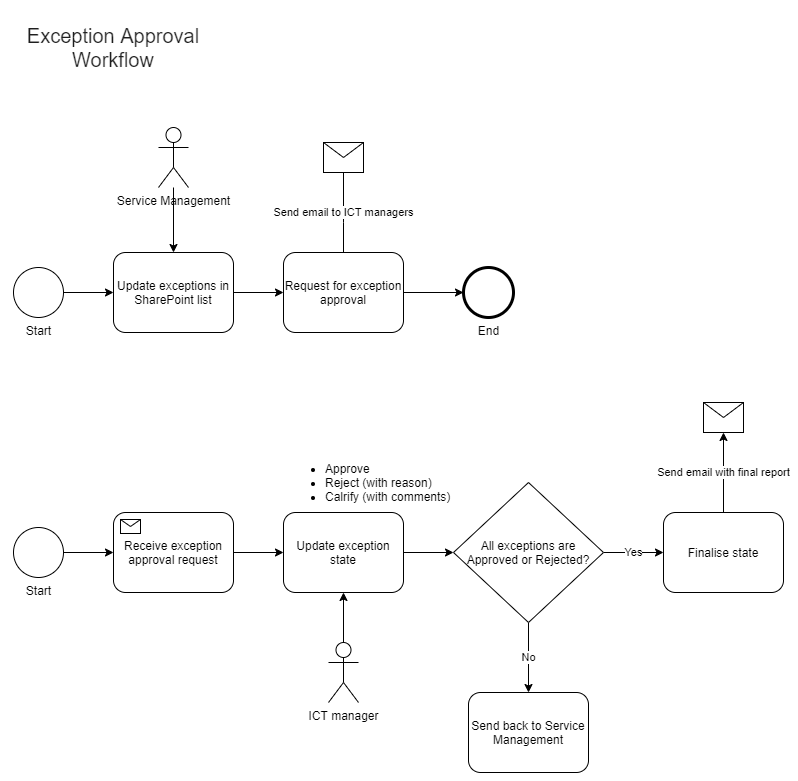

The diagram above was exported from draw.io. Its source (the exported page's mxGraphModel, read from the mxfile embedded in the PNG):
<mxGraphModel dx="1778" dy="921" grid="1" gridSize="10" guides="1" tooltips="1" connect="1" arrows="1" fold="1" page="1" pageScale="1" pageWidth="850" pageHeight="1100" background="#ffffff" math="0" shadow="0">
  <root>
    <mxCell id="0" />
    <mxCell id="1" parent="0" />
    <mxCell id="7a84cebc1def654-1" value="Start" style="shape=mxgraph.bpmn.shape;html=1;verticalLabelPosition=bottom;labelBackgroundColor=#ffffff;verticalAlign=top;perimeter=ellipsePerimeter;outline=standard;symbol=general;" parent="1" vertex="1">
      <mxGeometry x="210" y="265" width="50" height="50" as="geometry" />
    </mxCell>
    <mxCell id="7a84cebc1def654-2" value="Update exceptions in SharePoint list" style="shape=ext;rounded=1;html=1;whiteSpace=wrap;" parent="1" vertex="1">
      <mxGeometry x="310" y="250" width="120" height="80" as="geometry" />
    </mxCell>
    <mxCell id="tgY-BeAAQrtWUI7ia2YD-52" value="" style="edgeStyle=orthogonalEdgeStyle;rounded=0;orthogonalLoop=1;jettySize=auto;html=1;" parent="1" source="7a84cebc1def654-3" target="tgY-BeAAQrtWUI7ia2YD-50" edge="1">
      <mxGeometry relative="1" as="geometry" />
    </mxCell>
    <mxCell id="7a84cebc1def654-3" value="Request for exception approval" style="shape=ext;rounded=1;html=1;whiteSpace=wrap;" parent="1" vertex="1">
      <mxGeometry x="480" y="250" width="120" height="80" as="geometry" />
    </mxCell>
    <mxCell id="7a84cebc1def654-5" value="" style="shape=message;whiteSpace=wrap;html=1;" parent="1" vertex="1">
      <mxGeometry x="520" y="140" width="40" height="30" as="geometry" />
    </mxCell>
    <mxCell id="7a84cebc1def654-36" style="edgeStyle=orthogonalEdgeStyle;rounded=0;html=1;jettySize=auto;orthogonalLoop=1;" parent="1" source="7a84cebc1def654-1" target="7a84cebc1def654-2" edge="1">
      <mxGeometry relative="1" as="geometry" />
    </mxCell>
    <mxCell id="7a84cebc1def654-38" value="Send email to ICT managers" style="edgeStyle=orthogonalEdgeStyle;rounded=0;html=1;jettySize=auto;orthogonalLoop=1;endArrow=none;endFill=0;" parent="1" source="7a84cebc1def654-5" target="7a84cebc1def654-3" edge="1">
      <mxGeometry relative="1" as="geometry">
        <Array as="points">
          <mxPoint x="540" y="220" />
          <mxPoint x="540" y="220" />
        </Array>
      </mxGeometry>
    </mxCell>
    <mxCell id="7a84cebc1def654-39" style="edgeStyle=orthogonalEdgeStyle;rounded=0;html=1;jettySize=auto;orthogonalLoop=1;" parent="1" source="7a84cebc1def654-2" target="7a84cebc1def654-3" edge="1">
      <mxGeometry relative="1" as="geometry" />
    </mxCell>
    <mxCell id="tgY-BeAAQrtWUI7ia2YD-3" value="" style="edgeStyle=orthogonalEdgeStyle;rounded=0;orthogonalLoop=1;jettySize=auto;html=1;" parent="1" source="tgY-BeAAQrtWUI7ia2YD-1" target="7a84cebc1def654-2" edge="1">
      <mxGeometry relative="1" as="geometry" />
    </mxCell>
    <mxCell id="tgY-BeAAQrtWUI7ia2YD-1" value="Service Management" style="shape=umlActor;verticalLabelPosition=bottom;verticalAlign=top;html=1;outlineConnect=0;" parent="1" vertex="1">
      <mxGeometry x="355" y="125" width="30" height="60" as="geometry" />
    </mxCell>
    <mxCell id="tgY-BeAAQrtWUI7ia2YD-50" value="End" style="shape=mxgraph.bpmn.shape;html=1;verticalLabelPosition=bottom;labelBackgroundColor=#ffffff;verticalAlign=top;perimeter=ellipsePerimeter;outline=end;symbol=general;" parent="1" vertex="1">
      <mxGeometry x="660" y="265.00000000000006" width="50" height="50" as="geometry" />
    </mxCell>
    <mxCell id="tgY-BeAAQrtWUI7ia2YD-65" value="" style="edgeStyle=orthogonalEdgeStyle;rounded=0;orthogonalLoop=1;jettySize=auto;html=1;entryX=0;entryY=0.5;entryDx=0;entryDy=0;" parent="1" source="tgY-BeAAQrtWUI7ia2YD-53" target="tgY-BeAAQrtWUI7ia2YD-74" edge="1">
      <mxGeometry relative="1" as="geometry">
        <mxPoint x="480" y="550" as="targetPoint" />
      </mxGeometry>
    </mxCell>
    <mxCell id="tgY-BeAAQrtWUI7ia2YD-53" value="Receive exception approval request" style="html=1;whiteSpace=wrap;rounded=1;" parent="1" vertex="1">
      <mxGeometry x="310" y="510" width="120" height="80" as="geometry" />
    </mxCell>
    <mxCell id="tgY-BeAAQrtWUI7ia2YD-54" value="" style="html=1;shape=message;" parent="tgY-BeAAQrtWUI7ia2YD-53" vertex="1">
      <mxGeometry width="20" height="14" relative="1" as="geometry">
        <mxPoint x="7" y="7" as="offset" />
      </mxGeometry>
    </mxCell>
    <mxCell id="tgY-BeAAQrtWUI7ia2YD-58" value="" style="edgeStyle=orthogonalEdgeStyle;rounded=0;orthogonalLoop=1;jettySize=auto;html=1;" parent="1" source="tgY-BeAAQrtWUI7ia2YD-57" target="tgY-BeAAQrtWUI7ia2YD-53" edge="1">
      <mxGeometry relative="1" as="geometry" />
    </mxCell>
    <mxCell id="tgY-BeAAQrtWUI7ia2YD-57" value="Start" style="shape=mxgraph.bpmn.shape;html=1;verticalLabelPosition=bottom;labelBackgroundColor=#ffffff;verticalAlign=top;perimeter=ellipsePerimeter;outline=standard;symbol=general;" parent="1" vertex="1">
      <mxGeometry x="210" y="525" width="50" height="50" as="geometry" />
    </mxCell>
    <mxCell id="tgY-BeAAQrtWUI7ia2YD-62" value="" style="edgeStyle=orthogonalEdgeStyle;rounded=0;orthogonalLoop=1;jettySize=auto;html=1;entryX=0.5;entryY=1;entryDx=0;entryDy=0;" parent="1" source="tgY-BeAAQrtWUI7ia2YD-61" target="tgY-BeAAQrtWUI7ia2YD-74" edge="1">
      <mxGeometry relative="1" as="geometry" />
    </mxCell>
    <mxCell id="tgY-BeAAQrtWUI7ia2YD-61" value="ICT manager" style="shape=umlActor;verticalLabelPosition=bottom;verticalAlign=top;html=1;outlineConnect=0;" parent="1" vertex="1">
      <mxGeometry x="525" y="640" width="30" height="60" as="geometry" />
    </mxCell>
    <mxCell id="tgY-BeAAQrtWUI7ia2YD-69" value="" style="edgeStyle=orthogonalEdgeStyle;rounded=0;orthogonalLoop=1;jettySize=auto;html=1;exitX=1;exitY=0.5;exitDx=0;exitDy=0;entryX=0;entryY=0.5;entryDx=0;entryDy=0;" parent="1" source="tgY-BeAAQrtWUI7ia2YD-74" target="tgY-BeAAQrtWUI7ia2YD-73" edge="1">
      <mxGeometry relative="1" as="geometry">
        <mxPoint x="620" y="550" as="sourcePoint" />
        <mxPoint x="750" y="550" as="targetPoint" />
      </mxGeometry>
    </mxCell>
    <mxCell id="tgY-BeAAQrtWUI7ia2YD-66" value="&lt;ul&gt;&lt;li&gt;Approve&lt;/li&gt;&lt;li&gt;Reject (with reason)&lt;/li&gt;&lt;li&gt;Calrify (with comments)&lt;/li&gt;&lt;/ul&gt;" style="text;strokeColor=none;fillColor=none;html=1;whiteSpace=wrap;verticalAlign=middle;overflow=hidden;" parent="1" vertex="1">
      <mxGeometry x="480" y="440" width="170" height="80" as="geometry" />
    </mxCell>
    <mxCell id="tgY-BeAAQrtWUI7ia2YD-76" value="Yes" style="edgeStyle=orthogonalEdgeStyle;rounded=0;orthogonalLoop=1;jettySize=auto;html=1;" parent="1" source="tgY-BeAAQrtWUI7ia2YD-73" target="tgY-BeAAQrtWUI7ia2YD-75" edge="1">
      <mxGeometry relative="1" as="geometry" />
    </mxCell>
    <mxCell id="tgY-BeAAQrtWUI7ia2YD-83" value="No" style="edgeStyle=orthogonalEdgeStyle;rounded=0;orthogonalLoop=1;jettySize=auto;html=1;" parent="1" source="tgY-BeAAQrtWUI7ia2YD-73" target="tgY-BeAAQrtWUI7ia2YD-82" edge="1">
      <mxGeometry relative="1" as="geometry" />
    </mxCell>
    <mxCell id="tgY-BeAAQrtWUI7ia2YD-73" value="All exceptions are Approved or Rejected?" style="rhombus;whiteSpace=wrap;html=1;" parent="1" vertex="1">
      <mxGeometry x="650" y="480" width="150" height="140" as="geometry" />
    </mxCell>
    <mxCell id="tgY-BeAAQrtWUI7ia2YD-74" value="Update exception state" style="shape=ext;rounded=1;html=1;whiteSpace=wrap;" parent="1" vertex="1">
      <mxGeometry x="480" y="510" width="120" height="80" as="geometry" />
    </mxCell>
    <mxCell id="tgY-BeAAQrtWUI7ia2YD-81" value="Send email with final report" style="edgeStyle=orthogonalEdgeStyle;rounded=0;orthogonalLoop=1;jettySize=auto;html=1;" parent="1" source="tgY-BeAAQrtWUI7ia2YD-75" target="tgY-BeAAQrtWUI7ia2YD-80" edge="1">
      <mxGeometry relative="1" as="geometry" />
    </mxCell>
    <mxCell id="tgY-BeAAQrtWUI7ia2YD-75" value="Finalise state" style="shape=ext;rounded=1;html=1;whiteSpace=wrap;" parent="1" vertex="1">
      <mxGeometry x="860" y="510" width="120" height="80" as="geometry" />
    </mxCell>
    <mxCell id="tgY-BeAAQrtWUI7ia2YD-80" value="" style="shape=message;whiteSpace=wrap;html=1;" parent="1" vertex="1">
      <mxGeometry x="900" y="400" width="40" height="30" as="geometry" />
    </mxCell>
    <mxCell id="tgY-BeAAQrtWUI7ia2YD-82" value="Send back to Service Management" style="shape=ext;rounded=1;html=1;whiteSpace=wrap;" parent="1" vertex="1">
      <mxGeometry x="665" y="690" width="120" height="80" as="geometry" />
    </mxCell>
    <mxCell id="tgY-BeAAQrtWUI7ia2YD-84" value="&lt;font style=&quot;font-size: 20px&quot; color=&quot;#1e1e1e&quot;&gt;Exception Approval Workflow&lt;/font&gt;" style="text;html=1;strokeColor=none;fillColor=none;align=center;verticalAlign=middle;whiteSpace=wrap;rounded=0;" parent="1" vertex="1">
      <mxGeometry x="210" y="10" width="200" height="70" as="geometry" />
    </mxCell>
  </root>
</mxGraphModel>